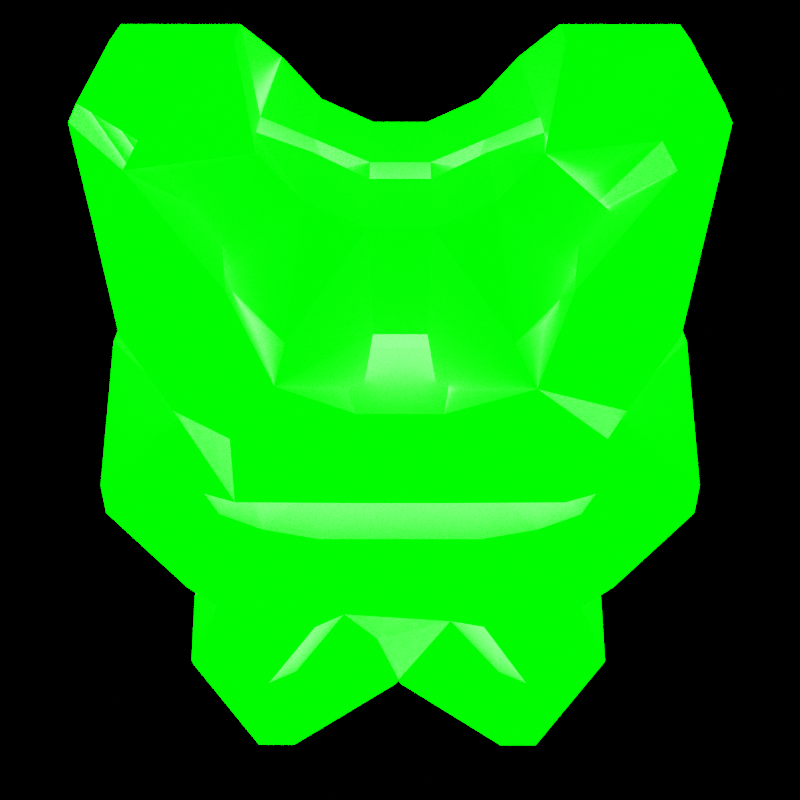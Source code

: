 # Source: monster_icon.blend  (saved by Blender 4.0.36; exported with 4.5.12 LTS)
import bpy
from mathutils import Matrix  # noqa: F401  (used for matrix-valued properties, if any)

bpy.ops.wm.read_factory_settings(use_empty=True)
scene = bpy.context.scene
scene.name = 'Scene'

# ---- collections
col_collection = bpy.data.collections.new('Collection'); scene.collection.children.link(col_collection)

# ---- materials (node trees are filled in below, after node groups)
mat_material = bpy.data.materials.new('Material')
mat_material.use_transparent_shadow = False

# ---- material node trees
mat_material.use_nodes = True; mat_material.node_tree.nodes.clear()
_N = mat_material.node_tree.nodes; _L = mat_material.node_tree.links
n0 = _N.new('ShaderNodeBsdfPrincipled'); n0.name = 'Principled BSDF'; n0.location = (10, 300)
n0.inputs[0].default_value = (0.0, 1.0, 0.0, 1.0)
n0.inputs[3].default_value = 1.45
n0.inputs[27].default_value = (0.0, 1.0, 0.0, 1.0)
n0.inputs[28].default_value = 10.0
n1 = _N.new('ShaderNodeOutputMaterial'); n1.name = 'Material Output'; n1.location = (300, 300)
_L.new(n0.outputs[0], n1.inputs[0])
n1.is_active_output = True

# ---- world
world_world = bpy.data.worlds.new('World'); scene.world = world_world
world_world.use_nodes = True; world_world.node_tree.nodes.clear()
_N = world_world.node_tree.nodes; _L = world_world.node_tree.links
n0 = _N.new('ShaderNodeOutputWorld'); n0.name = 'World Output'; n0.location = (300, 300)
n0.is_active_output = True
world_world.color = (0.05088, 0.05088, 0.05088)
world_world.use_sun_shadow = False
world_world.sun_shadow_jitter_overblur = 0.0

# ---- cameras
cam_camera = bpy.data.cameras.new('Camera')

# ---- meshes
me_cube_001 = bpy.data.meshes.new('Cube.001')
me_cube_001.from_pydata([(-0.5711, -0.4738, 0.7219), (-0.5711, 0.4738, 0.7219), (0.5711, -0.4738, 0.7219), (0.5711, 0.4738, 0.7219), (-0.5711, -0.4738, 0.0), (-0.5711, 0.4738, 0.0), (0.5711, 0.4738, 0.0), (0.5711, -0.4738, 0.0), (-1.099, -0.4738, 0.2525), (-1.099, -0.4738, 0.7347), (-1.099, 0.4738, 0.7347), (1.099, 0.4738, 0.7347), (1.099, -0.4738, 0.7347), (-1.099, 0.4738, 0.2525), (1.099, 0.4738, 0.2525), (1.099, -0.4738, 0.2525), (-0.3903, -0.3237, 1.527), (-0.3903, 0.3237, 1.527), (0.3903, 0.3237, 1.527), (0.3903, -0.3237, 1.527), (0.0, 0.4738, 0.0), (0.0, -0.4738, 0.0), (0.9592, 0.4738, -0.9993), (0.9592, -0.4738, -0.9993), (0.388, 0.4738, -0.9993), (0.388, -0.4738, -0.9993), (-0.9282, -0.4738, -1.003), (-0.9282, 0.4738, -1.003), (-0.357, 0.4738, -1.003), (-0.357, -0.4738, -1.003), (-1.1, -0.4738, 1.843), (-1.1, 0.4738, 1.843), (1.1, 0.4738, 1.843), (1.1, -0.4738, 1.843), (-0.9188, -0.3237, 2.132), (-0.9188, 0.3237, 2.132), (0.9188, 0.3237, 2.132), (0.9188, -0.3237, 2.132)], [(0, 1), (1, 3), (3, 2), (2, 0), (6, 7), (4, 5), (8, 9), (9, 10), (11, 12), (10, 13), (11, 14), (12, 15), (14, 15), (8, 13), (6, 14), (15, 7), (12, 2), (1, 10), (9, 0), (5, 13), (3, 11), (8, 4), (16, 17), (17, 18), (18, 19), (19, 16), (17, 1), (2, 19), (18, 3), (20, 21), (5, 20), (4, 21), (6, 20), (7, 21), (22, 23), (24, 25), (22, 24), (23, 25), (21, 25), (23, 7), (24, 20), (22, 6), (26, 27), (28, 29), (27, 28), (26, 29), (21, 29), (26, 4), (5, 27), (20, 28), (30, 31), (32, 33), (34, 35), (36, 37), (35, 31), (33, 37), (36, 32), (1, 31), (35, 17), (2, 33), (37, 19), (3, 32), (36, 18)], [(16, 34, 30, 0)])
_uv = me_cube_001.uv_layers.new(name='UVMap')
_uv.uv.foreach_set('vector', [0.0, 0.0, 0.0, 0.0, 0.0, 0.0, 0.0, 0.0])
me_cube_001.materials.append(mat_material)
me_cube_001.use_remesh_fix_poles = True
me_cube_001.use_remesh_preserve_attributes = False
me_cube_001.use_mirror_vertex_groups = False
me_cube_001.update()
me_cube_002 = bpy.data.meshes.new('Cube.002')
me_cube_002.from_pydata([(-0.5711, -0.4738, 0.7219), (-0.5711, 0.4738, 0.7219), (0.5711, -0.4738, 0.7219), (0.5711, 0.4738, 0.7219), (-0.5711, -0.4738, 0.0), (-0.5711, 0.4738, 0.0), (0.5711, 0.4738, 0.0), (0.5711, -0.4738, 0.0), (-1.099, -0.4738, 0.2525), (-1.099, -0.4738, 0.7347), (-1.099, 0.4738, 0.7347), (1.099, 0.4738, 0.7347), (1.099, -0.4738, 0.7347), (-1.099, 0.4738, 0.2525), (1.099, 0.4738, 0.2525), (1.099, -0.4738, 0.2525), (-0.3903, -0.3237, 1.527), (-0.3903, 0.3237, 1.527), (0.3903, 0.3237, 1.527), (0.3903, -0.3237, 1.527), (0.0, 0.4738, 0.0), (2.086e-07, -0.4738, 0.0), (0.9592, 0.4738, -0.9993), (0.9592, -0.4738, -0.9993), (0.388, 0.4738, -0.9993), (0.388, -0.4738, -0.9993), (-0.9282, -0.4738, -1.003), (-0.9282, 0.4738, -1.003), (-0.357, 0.4738, -1.003), (-0.357, -0.4738, -1.003), (-1.1, -0.4738, 1.843), (-1.1, 0.4738, 1.843), (1.1, 0.4738, 1.843), (1.1, -0.4738, 1.843), (-0.9188, -0.3237, 2.132), (-0.9188, 0.3237, 2.132), (0.9188, 0.3237, 2.132), (0.9188, -0.3237, 2.132)], [(1, 3), (1, 10), (3, 11), (16, 17), (17, 18), (18, 19), (17, 1), (18, 3), (5, 20), (6, 20), (22, 6), (5, 27), (34, 35), (36, 37), (35, 31), (36, 32), (35, 17), (36, 18)], [(16, 34, 30, 0), (19, 2, 33, 37), (0, 2, 19, 16), (2, 0, 9, 8, 4, 21, 7, 15, 12), (21, 4, 26, 29), (2, 3, 32, 33), (12, 15, 14, 11), (8, 9, 10, 13), (1, 0, 30, 31), (7, 6, 14, 15), (5, 4, 8, 13), (21, 25, 23, 7), (23, 25, 24, 22), (26, 27, 28, 29), (21, 29, 28, 20), (21, 20, 24, 25)])
_uv = me_cube_002.uv_layers.new(name='UVMap')
_uv.uv.foreach_set('vector', [0.0, 0.0, 0.0, 0.0, 0.0, 0.0, 0.0, 0.0, 0.0, 0.0, 0.0, 0.0, 0.0, 0.0, 0.0, 0.0, 0.0, 0.0, 0.0, 0.0, 0.0, 0.0, 0.0, 0.0, 0.0, 0.0, 0.0, 0.0, 0.0, 0.0, 0.0, 0.0, 0.0, 0.0, 0.0, 0.0, 0.0, 0.0, 0.0, 0.0, 0.0, 0.0, 0.0, 0.0, 0.0, 0.0, 0.0, 0.0, 0.0, 0.0, 0.0, 0.0, 0.0, 0.0, 0.0, 0.0, 0.0, 0.0, 0.0, 0.0, 0.0, 0.0, 0.0, 0.0, 0.0, 0.0, 0.0, 0.0, 0.0, 0.0, 0.0, 0.0, 0.0, 0.0, 0.0, 0.0, 0.0, 0.0, 0.0, 0.0, 0.0, 0.0, 0.0, 0.0, 0.0, 0.0, 0.0, 0.0, 0.0, 0.0, 0.0, 0.0, 0.0, 0.0, 0.0, 0.0, 0.0, 0.0, 0.0, 0.0, 0.0, 0.0, 0.0, 0.0, 0.0, 0.0, 0.0, 0.0, 0.0, 0.0, 0.0, 0.0, 0.0, 0.0, 0.0, 0.0, 0.0, 0.0, 0.0, 0.0, 0.0, 0.0, 0.0, 0.0, 0.0, 0.0, 0.0, 0.0, 0.0, 0.0, 0.0, 0.0, 0.0, 0.0, 0.0, 0.0, 0.0, 0.0])
me_cube_002.materials.append(None)
me_cube_002.use_remesh_fix_poles = True
me_cube_002.use_remesh_preserve_attributes = False
me_cube_002.use_mirror_vertex_groups = False
me_cube_002.update()

# ---- objects
ob_cube_001 = bpy.data.objects.new('Cube.001', me_cube_001)
ob_camera = bpy.data.objects.new('Camera', cam_camera)
ob_cube_002 = bpy.data.objects.new('Cube.002', me_cube_002)

# ---- transforms, parenting, visibility, modifiers, constraints
ob_cube_001.location = (0.0, 0.0, 1.0)
ob_cube_001.rotation_euler = (0.0, -0.0, -1.571)
ob_cube_001.color = (0.004276, 1.0, 0.0, 1.0)
ob_cube_001.display_type = 'SOLID'
ob_cube_001.display.show_shadows = False
ob_cube_001.lineart.crease_threshold = 0.0
_m = ob_cube_001.modifiers.new('Skin', 'SKIN')
ob_camera.location = (4.6, 0.0, 4.77)
ob_camera.rotation_euler = (0.9582, 0.0, 1.571)
ob_cube_002.location = (0.0, 0.0, 1.0)
ob_cube_002.rotation_euler = (0.0, -0.0, -1.571)
ob_cube_002.color = (0.004276, 1.0, 0.0, 1.0)
ob_cube_002.display_type = 'SOLID'
ob_cube_002.display.show_shadows = False
ob_cube_002.lineart.crease_threshold = 0.0

# ---- collection membership
col_collection.objects.link(ob_cube_001)
col_collection.objects.link(ob_camera)
col_collection.objects.link(ob_cube_002)

# ---- scene / render settings (as saved in the file)
scene.camera = ob_camera
scene.frame_start = 1; scene.frame_end = 250; scene.frame_set(51)
scene.render.engine = 'BLENDER_EEVEE_NEXT'
scene.render.resolution_x = 40
scene.render.resolution_y = 40
scene.render.film_transparent = True
scene.cycles.use_denoising = False
scene.cycles.samples = 128
scene.cycles.sampling_pattern = 'TABULATED_SOBOL'
scene.cycles.use_adaptive_sampling = False
scene.cycles.use_light_tree = False
scene.eevee.taa_samples = 256
scene.eevee.taa_render_samples = 256
scene.view_settings.view_transform = 'Filmic'
bpy.context.view_layer.update()
